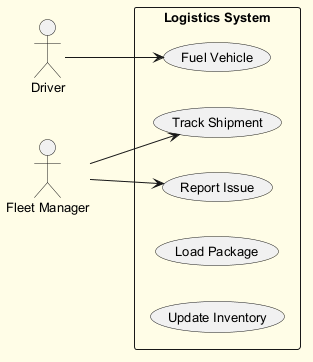

The diagram above was rendered by PlantUML. Its source (embedded in the PNG):
@startuml
skinparam backgroundColor #FFFDE7
skinparam classBackgroundColor #FFF9C4
skinparam classBorderColor #F57F17
skinparam defaultFontSize 13
left to right direction
actor "Driver" as Driver
actor "Fleet Manager" as FleetManager
rectangle "Logistics System" {
  usecase "Fuel Vehicle" as UC_FuelVehicle
  usecase "Track Shipment" as UC_TrackShipment
  usecase "Report Issue" as UC_ReportIssue
  usecase "Load Package" as UC_LoadPackage
  usecase "Update Inventory" as UC_UpdateInventory
}
Driver --> UC_FuelVehicle
FleetManager --> UC_TrackShipment
FleetManager --> UC_ReportIssue
@enduml